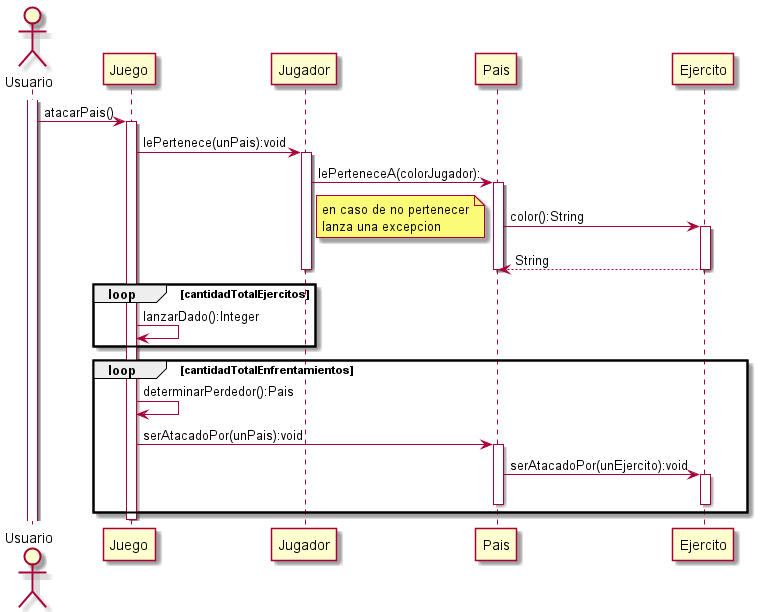

The diagram above was rendered by PlantUML. Its source (embedded in the PNG):
@startuml
Actor Usuario
Usuario++

Usuario -> Juego: atacarPais()

Juego++

Juego -> Jugador: lePertenece(unPais):void

Jugador++

Jugador -> Pais: lePerteneceA(colorJugador):

Pais++

Pais -> Ejercito: color():String

note left
en caso de no pertenecer
lanza una excepcion
end note

Ejercito++

Ejercito --> Pais:String

Ejercito--
Pais--
Jugador--

loop cantidadTotalEjercitos
    Juego -> Juego: lanzarDado():Integer
end

loop cantidadTotalEnfrentamientos
    
    Juego -> Juego: determinarPerdedor():Pais

    Juego -> Pais: serAtacadoPor(unPais):void

    Pais++

    Pais -> Ejercito: serAtacadoPor(unEjercito):void

    Ejercito++

    Ejercito--

    Pais--
end

Juego--
@enduml